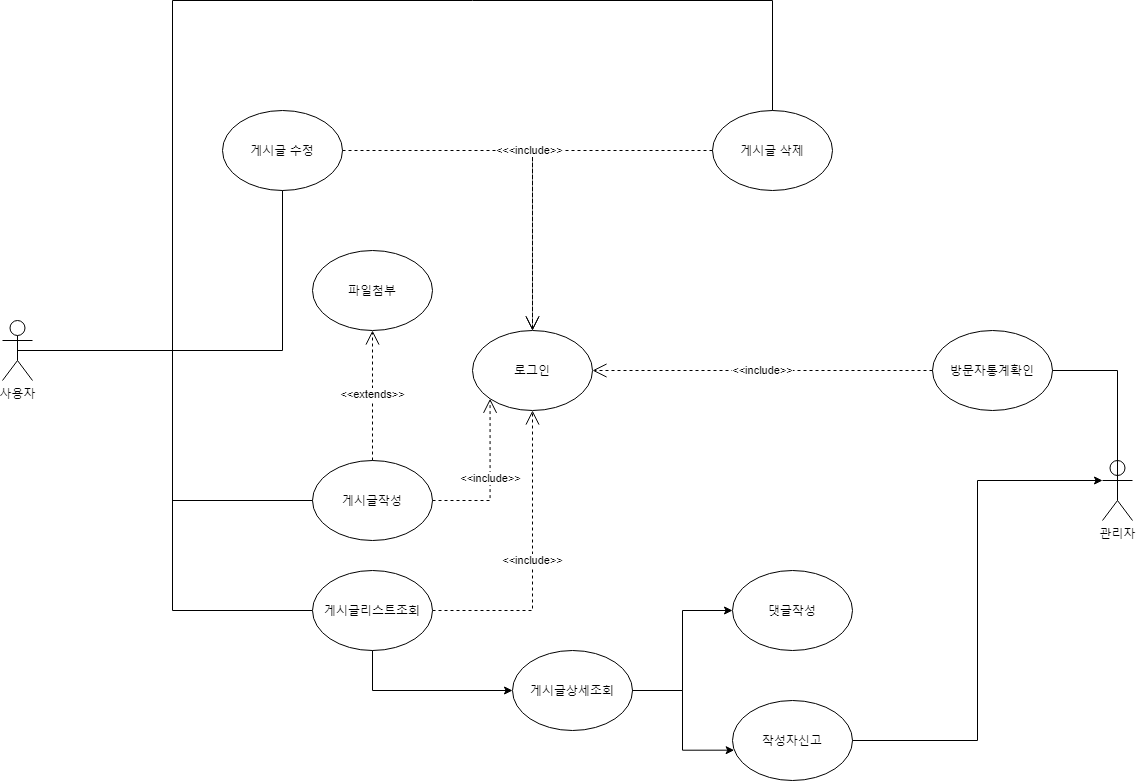

The diagram above was exported from draw.io. Its source (the exported page's mxGraphModel, read from the mxfile embedded in the PNG):
<mxGraphModel dx="2310" dy="1952" grid="1" gridSize="10" guides="1" tooltips="1" connect="1" arrows="1" fold="1" page="1" pageScale="1" pageWidth="827" pageHeight="1169" math="0" shadow="0">
  <root>
    <mxCell id="0" />
    <mxCell id="1" parent="0" />
    <mxCell id="9i_KGW1w-j6fZUudkxpv-2" value="사용자&lt;br&gt;" style="shape=umlActor;verticalLabelPosition=bottom;verticalAlign=top;html=1;outlineConnect=0;" vertex="1" parent="1">
      <mxGeometry x="-220" y="10" width="30" height="60" as="geometry" />
    </mxCell>
    <mxCell id="9i_KGW1w-j6fZUudkxpv-5" value="게시글작성" style="ellipse;whiteSpace=wrap;html=1;" vertex="1" parent="1">
      <mxGeometry x="90" y="150" width="120" height="80" as="geometry" />
    </mxCell>
    <mxCell id="9i_KGW1w-j6fZUudkxpv-6" value="로그인" style="ellipse;whiteSpace=wrap;html=1;" vertex="1" parent="1">
      <mxGeometry x="250" y="20" width="120" height="80" as="geometry" />
    </mxCell>
    <mxCell id="9i_KGW1w-j6fZUudkxpv-8" value="&amp;lt;&amp;lt;include&amp;gt;&amp;gt;" style="endArrow=open;dashed=1;endFill=0;endSize=12;html=1;rounded=0;edgeStyle=orthogonalEdgeStyle;entryX=0;entryY=1;entryDx=0;entryDy=0;" edge="1" parent="1" source="9i_KGW1w-j6fZUudkxpv-5" target="9i_KGW1w-j6fZUudkxpv-6">
      <mxGeometry width="160" relative="1" as="geometry">
        <mxPoint x="160" y="100" as="sourcePoint" />
        <mxPoint x="320" y="100" as="targetPoint" />
      </mxGeometry>
    </mxCell>
    <mxCell id="9i_KGW1w-j6fZUudkxpv-10" value="" style="endArrow=none;html=1;rounded=0;edgeStyle=orthogonalEdgeStyle;entryX=0;entryY=0.5;entryDx=0;entryDy=0;exitX=0.5;exitY=0.5;exitDx=0;exitDy=0;exitPerimeter=0;" edge="1" parent="1" source="9i_KGW1w-j6fZUudkxpv-2" target="9i_KGW1w-j6fZUudkxpv-5">
      <mxGeometry width="50" height="50" relative="1" as="geometry">
        <mxPoint x="100" y="220" as="sourcePoint" />
        <mxPoint x="150" y="170" as="targetPoint" />
      </mxGeometry>
    </mxCell>
    <mxCell id="9i_KGW1w-j6fZUudkxpv-12" value="관리자" style="shape=umlActor;verticalLabelPosition=bottom;verticalAlign=top;html=1;outlineConnect=0;" vertex="1" parent="1">
      <mxGeometry x="880" y="150" width="30" height="60" as="geometry" />
    </mxCell>
    <mxCell id="9i_KGW1w-j6fZUudkxpv-13" value="파일첨부" style="ellipse;whiteSpace=wrap;html=1;" vertex="1" parent="1">
      <mxGeometry x="90" y="-60" width="120" height="80" as="geometry" />
    </mxCell>
    <mxCell id="9i_KGW1w-j6fZUudkxpv-14" value="&amp;lt;&amp;lt;extends&amp;gt;&amp;gt;" style="endArrow=open;dashed=1;endFill=0;endSize=12;html=1;rounded=0;edgeStyle=orthogonalEdgeStyle;exitX=0.5;exitY=0;exitDx=0;exitDy=0;" edge="1" parent="1" source="9i_KGW1w-j6fZUudkxpv-5" target="9i_KGW1w-j6fZUudkxpv-13">
      <mxGeometry width="160" relative="1" as="geometry">
        <mxPoint x="320" y="190" as="sourcePoint" />
        <mxPoint x="320" y="110" as="targetPoint" />
      </mxGeometry>
    </mxCell>
    <mxCell id="9i_KGW1w-j6fZUudkxpv-15" value="게시글 수정" style="ellipse;whiteSpace=wrap;html=1;" vertex="1" parent="1">
      <mxGeometry y="-200" width="120" height="80" as="geometry" />
    </mxCell>
    <mxCell id="9i_KGW1w-j6fZUudkxpv-16" value="게시글 삭제" style="ellipse;whiteSpace=wrap;html=1;" vertex="1" parent="1">
      <mxGeometry x="490" y="-200" width="120" height="80" as="geometry" />
    </mxCell>
    <mxCell id="9i_KGW1w-j6fZUudkxpv-17" value="&amp;lt;&amp;lt;include&amp;gt;&amp;gt;" style="endArrow=open;dashed=1;endFill=0;endSize=12;html=1;rounded=0;edgeStyle=orthogonalEdgeStyle;" edge="1" parent="1" source="9i_KGW1w-j6fZUudkxpv-15" target="9i_KGW1w-j6fZUudkxpv-6">
      <mxGeometry width="160" relative="1" as="geometry">
        <mxPoint x="320" y="190" as="sourcePoint" />
        <mxPoint x="320" y="110" as="targetPoint" />
      </mxGeometry>
    </mxCell>
    <mxCell id="9i_KGW1w-j6fZUudkxpv-18" value="&amp;lt;&amp;lt;include&amp;gt;&amp;gt;" style="endArrow=open;dashed=1;endFill=0;endSize=12;html=1;rounded=0;edgeStyle=orthogonalEdgeStyle;exitX=0;exitY=0.5;exitDx=0;exitDy=0;" edge="1" parent="1" source="9i_KGW1w-j6fZUudkxpv-16" target="9i_KGW1w-j6fZUudkxpv-6">
      <mxGeometry width="160" relative="1" as="geometry">
        <mxPoint x="230" y="-30" as="sourcePoint" />
        <mxPoint x="320" y="30" as="targetPoint" />
      </mxGeometry>
    </mxCell>
    <mxCell id="9i_KGW1w-j6fZUudkxpv-25" value="댓글작성" style="ellipse;whiteSpace=wrap;html=1;" vertex="1" parent="1">
      <mxGeometry x="510" y="260" width="120" height="80" as="geometry" />
    </mxCell>
    <mxCell id="9i_KGW1w-j6fZUudkxpv-29" value="" style="endArrow=none;html=1;rounded=0;edgeStyle=orthogonalEdgeStyle;entryX=0.5;entryY=0.5;entryDx=0;entryDy=0;entryPerimeter=0;exitX=0.5;exitY=1;exitDx=0;exitDy=0;" edge="1" parent="1" source="9i_KGW1w-j6fZUudkxpv-15" target="9i_KGW1w-j6fZUudkxpv-2">
      <mxGeometry width="50" height="50" relative="1" as="geometry">
        <mxPoint x="90" y="-30" as="sourcePoint" />
        <mxPoint x="65" y="80" as="targetPoint" />
        <Array as="points">
          <mxPoint x="60" y="40" />
        </Array>
      </mxGeometry>
    </mxCell>
    <mxCell id="9i_KGW1w-j6fZUudkxpv-32" value="" style="endArrow=none;html=1;rounded=0;edgeStyle=orthogonalEdgeStyle;entryX=0;entryY=0.5;entryDx=0;entryDy=0;" edge="1" parent="1" source="9i_KGW1w-j6fZUudkxpv-2" target="9i_KGW1w-j6fZUudkxpv-31">
      <mxGeometry width="50" height="50" relative="1" as="geometry">
        <mxPoint x="-230" y="440" as="sourcePoint" />
        <mxPoint x="10" y="360" as="targetPoint" />
      </mxGeometry>
    </mxCell>
    <mxCell id="9i_KGW1w-j6fZUudkxpv-33" value="&amp;lt;&amp;lt;include&amp;gt;&amp;gt;" style="endArrow=open;dashed=1;endFill=0;endSize=12;html=1;rounded=0;edgeStyle=orthogonalEdgeStyle;" edge="1" parent="1" source="9i_KGW1w-j6fZUudkxpv-31" target="9i_KGW1w-j6fZUudkxpv-6">
      <mxGeometry width="160" relative="1" as="geometry">
        <mxPoint x="210" y="400" as="sourcePoint" />
        <mxPoint x="310" y="100" as="targetPoint" />
      </mxGeometry>
    </mxCell>
    <mxCell id="9i_KGW1w-j6fZUudkxpv-31" value="게시글리스트조회" style="ellipse;whiteSpace=wrap;html=1;" vertex="1" parent="1">
      <mxGeometry x="90" y="260" width="120" height="80" as="geometry" />
    </mxCell>
    <mxCell id="9i_KGW1w-j6fZUudkxpv-37" value="작성자신고" style="ellipse;whiteSpace=wrap;html=1;" vertex="1" parent="1">
      <mxGeometry x="510" y="390" width="120" height="80" as="geometry" />
    </mxCell>
    <mxCell id="9i_KGW1w-j6fZUudkxpv-40" value="" style="endArrow=classic;html=1;rounded=0;edgeStyle=orthogonalEdgeStyle;exitX=1;exitY=0.5;exitDx=0;exitDy=0;entryX=0;entryY=0.3333333333333333;entryDx=0;entryDy=0;entryPerimeter=0;" edge="1" parent="1" source="9i_KGW1w-j6fZUudkxpv-37" target="9i_KGW1w-j6fZUudkxpv-12">
      <mxGeometry width="50" height="50" relative="1" as="geometry">
        <mxPoint x="160" y="350" as="sourcePoint" />
        <mxPoint x="520" y="450" as="targetPoint" />
      </mxGeometry>
    </mxCell>
    <mxCell id="9i_KGW1w-j6fZUudkxpv-44" value="방문자통계확인" style="ellipse;whiteSpace=wrap;html=1;" vertex="1" parent="1">
      <mxGeometry x="710" y="20" width="120" height="80" as="geometry" />
    </mxCell>
    <mxCell id="9i_KGW1w-j6fZUudkxpv-46" value="" style="endArrow=none;html=1;rounded=0;edgeStyle=orthogonalEdgeStyle;entryX=0.5;entryY=0.5;entryDx=0;entryDy=0;exitX=1;exitY=0.5;exitDx=0;exitDy=0;entryPerimeter=0;" edge="1" parent="1" source="9i_KGW1w-j6fZUudkxpv-44" target="9i_KGW1w-j6fZUudkxpv-12">
      <mxGeometry width="50" height="50" relative="1" as="geometry">
        <mxPoint x="-180" y="50.00000000000023" as="sourcePoint" />
        <mxPoint x="100" y="310" as="targetPoint" />
      </mxGeometry>
    </mxCell>
    <mxCell id="9i_KGW1w-j6fZUudkxpv-47" value="&amp;lt;&amp;lt;include&amp;gt;&amp;gt;" style="endArrow=open;dashed=1;endFill=0;endSize=12;html=1;rounded=0;edgeStyle=orthogonalEdgeStyle;exitX=0;exitY=0.5;exitDx=0;exitDy=0;entryX=1;entryY=0.5;entryDx=0;entryDy=0;" edge="1" parent="1" source="9i_KGW1w-j6fZUudkxpv-44" target="9i_KGW1w-j6fZUudkxpv-6">
      <mxGeometry width="160" relative="1" as="geometry">
        <mxPoint x="540" y="150.00000000000045" as="sourcePoint" />
        <mxPoint x="480" y="40" as="targetPoint" />
      </mxGeometry>
    </mxCell>
    <mxCell id="9i_KGW1w-j6fZUudkxpv-48" value="" style="endArrow=none;html=1;rounded=0;edgeStyle=orthogonalEdgeStyle;entryX=0.5;entryY=0.5;entryDx=0;entryDy=0;entryPerimeter=0;exitX=0.5;exitY=0;exitDx=0;exitDy=0;" edge="1" parent="1" source="9i_KGW1w-j6fZUudkxpv-16" target="9i_KGW1w-j6fZUudkxpv-2">
      <mxGeometry width="50" height="50" relative="1" as="geometry">
        <mxPoint x="70" y="-110" as="sourcePoint" />
        <mxPoint x="-195" y="50" as="targetPoint" />
        <Array as="points">
          <mxPoint x="550" y="-310" />
          <mxPoint x="-50" y="-310" />
          <mxPoint x="-50" y="40" />
        </Array>
      </mxGeometry>
    </mxCell>
    <mxCell id="9i_KGW1w-j6fZUudkxpv-49" value="게시글상세조회" style="ellipse;whiteSpace=wrap;html=1;" vertex="1" parent="1">
      <mxGeometry x="290" y="340" width="120" height="80" as="geometry" />
    </mxCell>
    <mxCell id="9i_KGW1w-j6fZUudkxpv-50" value="" style="endArrow=classic;html=1;rounded=0;edgeStyle=orthogonalEdgeStyle;exitX=0.5;exitY=1;exitDx=0;exitDy=0;" edge="1" parent="1" source="9i_KGW1w-j6fZUudkxpv-31" target="9i_KGW1w-j6fZUudkxpv-49">
      <mxGeometry width="50" height="50" relative="1" as="geometry">
        <mxPoint x="140" y="430" as="sourcePoint" />
        <mxPoint x="190" y="380" as="targetPoint" />
      </mxGeometry>
    </mxCell>
    <mxCell id="9i_KGW1w-j6fZUudkxpv-51" value="" style="endArrow=classic;html=1;rounded=0;edgeStyle=orthogonalEdgeStyle;entryX=0.014;entryY=0.621;entryDx=0;entryDy=0;entryPerimeter=0;" edge="1" parent="1" source="9i_KGW1w-j6fZUudkxpv-49" target="9i_KGW1w-j6fZUudkxpv-37">
      <mxGeometry width="50" height="50" relative="1" as="geometry">
        <mxPoint x="414" y="370" as="sourcePoint" />
        <mxPoint x="554" y="410.00000000000045" as="targetPoint" />
      </mxGeometry>
    </mxCell>
    <mxCell id="9i_KGW1w-j6fZUudkxpv-52" value="" style="endArrow=classic;html=1;rounded=0;edgeStyle=orthogonalEdgeStyle;entryX=0;entryY=0.5;entryDx=0;entryDy=0;exitX=1;exitY=0.5;exitDx=0;exitDy=0;" edge="1" parent="1" source="9i_KGW1w-j6fZUudkxpv-49" target="9i_KGW1w-j6fZUudkxpv-25">
      <mxGeometry width="50" height="50" relative="1" as="geometry">
        <mxPoint x="400" y="310.00000000000045" as="sourcePoint" />
        <mxPoint x="501.67999999999984" y="369.67999999999984" as="targetPoint" />
      </mxGeometry>
    </mxCell>
  </root>
</mxGraphModel>